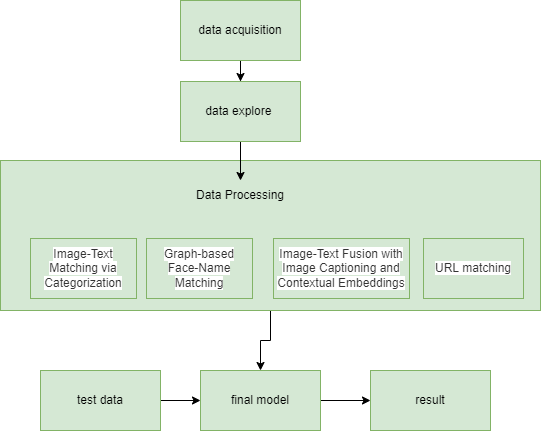

The diagram above was exported from draw.io. Its source (the exported page's mxGraphModel, read from the mxfile embedded in the PNG):
<mxGraphModel dx="1022" dy="391" grid="1" gridSize="10" guides="1" tooltips="1" connect="1" arrows="1" fold="1" page="1" pageScale="1" pageWidth="850" pageHeight="1100" math="0" shadow="0">
  <root>
    <mxCell id="0" />
    <mxCell id="1" parent="0" />
    <mxCell id="KPCPnvZhci3i_9ZkETt7-4" value="" style="edgeStyle=orthogonalEdgeStyle;rounded=0;orthogonalLoop=1;jettySize=auto;html=1;fontSize=12;" parent="1" source="Rh-8XQO5Fb8dAGLmz9fx-16" target="Rh-8XQO5Fb8dAGLmz9fx-9" edge="1">
      <mxGeometry relative="1" as="geometry" />
    </mxCell>
    <mxCell id="Rh-8XQO5Fb8dAGLmz9fx-16" value="" style="rounded=0;whiteSpace=wrap;html=1;fillColor=#d5e8d4;strokeColor=#82b366;" parent="1" vertex="1">
      <mxGeometry x="50" y="180" width="540" height="150" as="geometry" />
    </mxCell>
    <mxCell id="KPCPnvZhci3i_9ZkETt7-2" value="" style="edgeStyle=orthogonalEdgeStyle;rounded=0;orthogonalLoop=1;jettySize=auto;html=1;fontSize=12;" parent="1" source="Rh-8XQO5Fb8dAGLmz9fx-1" target="Rh-8XQO5Fb8dAGLmz9fx-2" edge="1">
      <mxGeometry relative="1" as="geometry" />
    </mxCell>
    <mxCell id="Rh-8XQO5Fb8dAGLmz9fx-1" value="data acquisition" style="rounded=0;whiteSpace=wrap;html=1;fillColor=#d5e8d4;strokeColor=#82b366;" parent="1" vertex="1">
      <mxGeometry x="230" y="20" width="120" height="60" as="geometry" />
    </mxCell>
    <mxCell id="KPCPnvZhci3i_9ZkETt7-3" value="" style="edgeStyle=orthogonalEdgeStyle;rounded=0;orthogonalLoop=1;jettySize=auto;html=1;fontSize=12;" parent="1" source="Rh-8XQO5Fb8dAGLmz9fx-2" target="Rh-8XQO5Fb8dAGLmz9fx-17" edge="1">
      <mxGeometry relative="1" as="geometry" />
    </mxCell>
    <mxCell id="Rh-8XQO5Fb8dAGLmz9fx-2" value="data explore&amp;nbsp;" style="rounded=0;whiteSpace=wrap;html=1;fillColor=#d5e8d4;strokeColor=#82b366;" parent="1" vertex="1">
      <mxGeometry x="230" y="101" width="120" height="60" as="geometry" />
    </mxCell>
    <mxCell id="Rh-8XQO5Fb8dAGLmz9fx-6" value="&lt;span style=&quot;color: rgb(51 , 51 , 51) ; font-family: &amp;#34;open sans&amp;#34; , &amp;#34;clear sans&amp;#34; , &amp;#34;helvetica neue&amp;#34; , &amp;#34;helvetica&amp;#34; , &amp;#34;arial&amp;#34; , &amp;#34;segoe ui emoji&amp;#34; , sans-serif ; text-align: left ; background-color: rgb(255 , 255 , 255)&quot;&gt;&lt;font style=&quot;font-size: 12px&quot;&gt;Image-Text Matching via Categorization&lt;/font&gt;&lt;/span&gt;" style="rounded=0;whiteSpace=wrap;html=1;fillColor=#d5e8d4;strokeColor=#82b366;" parent="1" vertex="1">
      <mxGeometry x="80" y="258" width="106" height="60" as="geometry" />
    </mxCell>
    <mxCell id="Rh-8XQO5Fb8dAGLmz9fx-7" value="&lt;span style=&quot;color: rgb(51 , 51 , 51) ; font-family: &amp;#34;open sans&amp;#34; , &amp;#34;clear sans&amp;#34; , &amp;#34;helvetica neue&amp;#34; , &amp;#34;helvetica&amp;#34; , &amp;#34;arial&amp;#34; , &amp;#34;segoe ui emoji&amp;#34; , sans-serif ; text-align: left ; background-color: rgb(255 , 255 , 255)&quot;&gt;Graph-based Face-Name Matching&lt;/span&gt;" style="rounded=0;whiteSpace=wrap;html=1;fillColor=#d5e8d4;strokeColor=#82b366;" parent="1" vertex="1">
      <mxGeometry x="196" y="258" width="106" height="60" as="geometry" />
    </mxCell>
    <mxCell id="Rh-8XQO5Fb8dAGLmz9fx-8" value="&lt;span style=&quot;color: rgb(51 , 51 , 51) ; font-family: &amp;#34;open sans&amp;#34; , &amp;#34;clear sans&amp;#34; , &amp;#34;helvetica neue&amp;#34; , &amp;#34;helvetica&amp;#34; , &amp;#34;arial&amp;#34; , &amp;#34;segoe ui emoji&amp;#34; , sans-serif ; text-align: left ; background-color: rgb(255 , 255 , 255)&quot;&gt;Image-Text Fusion with Image Captioning and Contextual Embeddings&lt;/span&gt;" style="rounded=0;whiteSpace=wrap;html=1;fillColor=#d5e8d4;strokeColor=#82b366;" parent="1" vertex="1">
      <mxGeometry x="323" y="258" width="136" height="60" as="geometry" />
    </mxCell>
    <mxCell id="Rh-8XQO5Fb8dAGLmz9fx-13" value="" style="edgeStyle=orthogonalEdgeStyle;rounded=0;orthogonalLoop=1;jettySize=auto;html=1;" parent="1" source="Rh-8XQO5Fb8dAGLmz9fx-9" target="Rh-8XQO5Fb8dAGLmz9fx-11" edge="1">
      <mxGeometry relative="1" as="geometry" />
    </mxCell>
    <mxCell id="Rh-8XQO5Fb8dAGLmz9fx-9" value="final model" style="rounded=0;whiteSpace=wrap;html=1;fillColor=#d5e8d4;strokeColor=#82b366;" parent="1" vertex="1">
      <mxGeometry x="250" y="390" width="120" height="60" as="geometry" />
    </mxCell>
    <mxCell id="Rh-8XQO5Fb8dAGLmz9fx-12" value="" style="edgeStyle=orthogonalEdgeStyle;rounded=0;orthogonalLoop=1;jettySize=auto;html=1;" parent="1" source="Rh-8XQO5Fb8dAGLmz9fx-10" target="Rh-8XQO5Fb8dAGLmz9fx-9" edge="1">
      <mxGeometry relative="1" as="geometry" />
    </mxCell>
    <mxCell id="Rh-8XQO5Fb8dAGLmz9fx-10" value="test data" style="rounded=0;whiteSpace=wrap;html=1;fillColor=#d5e8d4;strokeColor=#82b366;" parent="1" vertex="1">
      <mxGeometry x="90" y="390" width="120" height="60" as="geometry" />
    </mxCell>
    <mxCell id="Rh-8XQO5Fb8dAGLmz9fx-11" value="result" style="rounded=0;whiteSpace=wrap;html=1;fillColor=#d5e8d4;strokeColor=#82b366;" parent="1" vertex="1">
      <mxGeometry x="420" y="390" width="120" height="60" as="geometry" />
    </mxCell>
    <mxCell id="Rh-8XQO5Fb8dAGLmz9fx-17" value="Data Processing" style="text;html=1;strokeColor=none;fillColor=none;align=center;verticalAlign=middle;whiteSpace=wrap;rounded=0;" parent="1" vertex="1">
      <mxGeometry x="220" y="200" width="140" height="30" as="geometry" />
    </mxCell>
    <mxCell id="dY7V5E1jfyukf87SFyUd-1" value="&lt;div style=&quot;text-align: left&quot;&gt;&lt;font color=&quot;#333333&quot; face=&quot;open sans, clear sans, helvetica neue, helvetica, arial, segoe ui emoji, sans-serif&quot;&gt;&lt;span style=&quot;background-color: rgb(255 , 255 , 255)&quot;&gt;URL matching&lt;/span&gt;&lt;/font&gt;&lt;/div&gt;" style="rounded=0;whiteSpace=wrap;html=1;fillColor=#d5e8d4;strokeColor=#82b366;" parent="1" vertex="1">
      <mxGeometry x="473" y="258" width="100" height="60" as="geometry" />
    </mxCell>
  </root>
</mxGraphModel>